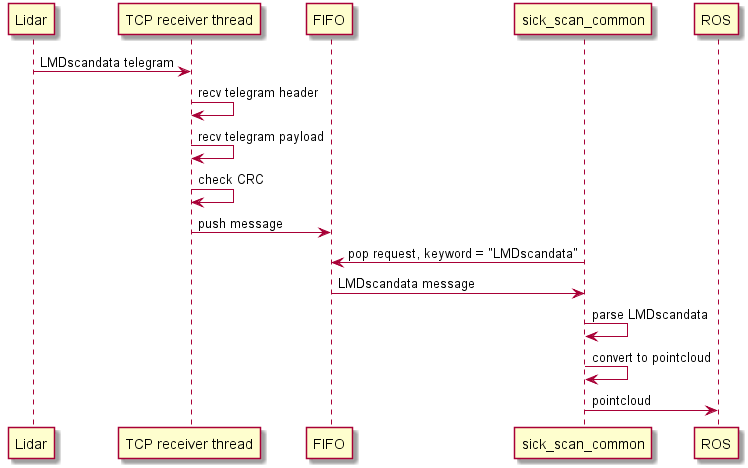

The diagram above was rendered by PlantUML. Its source (embedded in the PNG):
@startuml

"Lidar" -> "TCP receiver thread": LMDscandata telegram
"TCP receiver thread" -> "TCP receiver thread": recv telegram header
"TCP receiver thread" -> "TCP receiver thread": recv telegram payload
"TCP receiver thread" -> "TCP receiver thread": check CRC
"TCP receiver thread" -> "FIFO": push message
"sick_scan_common" -> "FIFO": pop request, keyword = "LMDscandata"
"FIFO" -> "sick_scan_common": LMDscandata message
"sick_scan_common" -> "sick_scan_common": parse LMDscandata
"sick_scan_common" -> "sick_scan_common": convert to pointcloud
"sick_scan_common" -> "ROS": pointcloud

@enduml